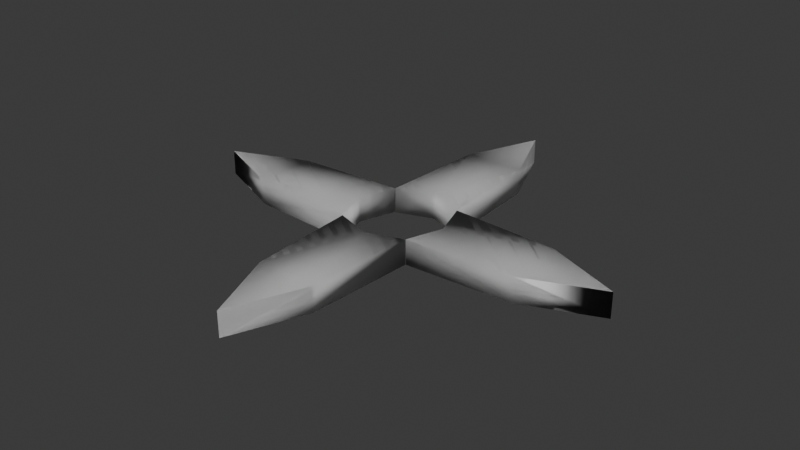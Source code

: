 # Source: Rook.blend  (saved by Blender 4.4.30; exported with 4.5.12 LTS)
import bpy
from mathutils import Matrix  # noqa: F401  (used for matrix-valued properties, if any)

bpy.ops.wm.read_factory_settings(use_empty=True)
scene = bpy.context.scene
scene.name = 'Scene'

# ---- collections
col_collection = bpy.data.collections.new('Collection'); scene.collection.children.link(col_collection)

# ---- world
world_world = bpy.data.worlds.new('World'); scene.world = world_world
world_world.use_nodes = True; world_world.node_tree.nodes.clear()
_N = world_world.node_tree.nodes; _L = world_world.node_tree.links
n0 = _N.new('ShaderNodeOutputWorld'); n0.name = 'World Output'; n0.location = (300, 300)
n1 = _N.new('ShaderNodeBackground'); n1.name = 'Background'; n1.location = (10, 300)
n1.inputs[0].default_value = (0.05088, 0.05088, 0.05088, 1.0)
_L.new(n1.outputs[0], n0.inputs[0])
n0.is_active_output = True
world_world.color = (0.05088, 0.05088, 0.05088)
world_world.sun_shadow_jitter_overblur = 0.0

# ---- meshes
me_cube_006 = bpy.data.meshes.new('Cube.006')
me_cube_006.from_pydata([(-2.561e-09, -0.05866, -1.03), (-2.561e-09, 0.05867, -1.03), (0.1425, 0.05867, -0.6805), (0.1425, -0.05866, -0.6805), (-0.1425, 0.05867, -0.6805), (-0.1425, -0.05866, -0.6805), (-2.561e-09, 0.05867, -0.2309), (0.1711, 0.05867, -0.1728), (-0.1711, 0.05867, -0.1728), (-2.561e-09, -0.05866, -0.2309), (0.1711, -0.05866, -0.1728), (-0.1711, -0.05866, -0.1728), (-0.1711, 0.05867, -0.1728), (-1.03, -0.05867, 4.115e-08), (-1.03, 0.05866, 5.001e-08), (-0.6804, 0.05866, -0.1425), (-0.6804, -0.05866, -0.1425), (-0.6804, 0.05866, 0.1425), (-0.6804, -0.05867, 0.1425), (-0.2308, 0.05867, 1.508e-08), (-0.1727, 0.05867, -0.1711), (-0.1727, 0.05867, 0.1711), (-0.2308, -0.05866, 6.222e-09), (-0.1727, -0.05866, -0.1711), (-0.1727, -0.05866, 0.1711), (-0.1727, 0.05867, -0.1711)], [(8, 12), (20, 25)], [(0, 1, 2, 3), (0, 5, 4, 1), (5, 0, 3), (2, 1, 4), (5, 3, 9), (4, 6, 2), (6, 7, 2), (7, 6, 9, 10), (6, 8, 11, 9), (8, 6, 4), (5, 11, 8, 4), (11, 5, 9), (9, 3, 10), (3, 2, 7, 10), (13, 14, 15, 16), (13, 18, 17, 14), (18, 13, 16), (15, 14, 17), (18, 16, 22), (17, 19, 15), (19, 20, 15), (20, 19, 22, 23), (19, 21, 24, 22), (21, 19, 17), (18, 24, 21, 17), (24, 18, 22), (22, 16, 23), (16, 15, 20, 23)])
me_cube_006.polygons.foreach_set('use_smooth', [True] * 28)
_k = set([(0, 3), (0, 5), (1, 2), (1, 4), (13, 16), (13, 18), (14, 15), (14, 17)])
me_cube_006.attributes.new('sharp_edge', 'BOOLEAN', 'EDGE').data.foreach_set('value', [ (min(e.vertices), max(e.vertices)) in _k for e in me_cube_006.edges])
_uv = me_cube_006.uv_layers.new(name='UVMap')
_uv.uv.foreach_set('vector', [0.25, 0.5, 0.75, 0.5, 0.6875, 0.5, 0.3125, 0.5, 0.25, 0.5, 0.1875, 0.5, 0.8125, 0.5, 0.75, 0.5, 0.1875, 0.5, 0.25, 0.5, 0.3125, 0.5, 0.6875, 0.5, 0.75, 0.5, 0.8125, 0.5, 0.1875, 0.5, 0.3125, 0.5, 0.0, 0.0, 0.8125, 0.5, 0.0, 0.0, 0.6875, 0.5, 0.0, 0.0, 0.0, 0.0, 0.6875, 0.5, 0.0, 0.0, 0.0, 0.0, 0.0, 0.0, 0.0, 0.0, 0.0, 0.0, 0.0, 0.0, 0.0, 0.0, 0.0, 0.0, 0.0, 0.0, 0.0, 0.0, 0.8125, 0.5, 0.0, 0.0, 0.0, 0.0, 0.0, 0.0, 0.8125, 0.5, 0.0, 0.0, 0.0, 0.0, 0.0, 0.0, 0.0, 0.0, 0.3125, 0.5, 0.0, 0.0, 0.3125, 0.5, 0.6875, 0.5, 0.0, 0.0, 0.0, 0.0, 0.25, 0.5, 0.75, 0.5, 0.6875, 0.5, 0.3125, 0.5, 0.25, 0.5, 0.1875, 0.5, 0.8125, 0.5, 0.75, 0.5, 0.1875, 0.5, 0.25, 0.5, 0.3125, 0.5, 0.6875, 0.5, 0.75, 0.5, 0.8125, 0.5, 0.1875, 0.5, 0.3125, 0.5, 0.0, 0.0, 0.8125, 0.5, 0.0, 0.0, 0.6875, 0.5, 0.0, 0.0, 0.0, 0.0, 0.6875, 0.5, 0.0, 0.0, 0.0, 0.0, 0.0, 0.0, 0.0, 0.0, 0.0, 0.0, 0.0, 0.0, 0.0, 0.0, 0.0, 0.0, 0.0, 0.0, 0.0, 0.0, 0.8125, 0.5, 0.0, 0.0, 0.0, 0.0, 0.0, 0.0, 0.8125, 0.5, 0.0, 0.0, 0.0, 0.0, 0.0, 0.0, 0.0, 0.0, 0.3125, 0.5, 0.0, 0.0, 0.3125, 0.5, 0.6875, 0.5, 0.0, 0.0, 0.0, 0.0])
me_cube_006.update()
me_cube_006.normals_split_custom_set([tuple(v) for v in zip(*[iter([-1.005e-07, 0.0, -1.0, -1.005e-07, 0.0, -1.0, 0.7226, 0.6718, -0.1629, 0.7226, -0.6718, -0.1629, -1.005e-07, 0.0, -1.0, -0.483, -0.8588, -0.1709, -0.6016, 0.6656, -0.4417, -1.005e-07, 0.0, -1.0, -0.483, -0.8588, -0.1709, 0.0, -1.0, -3.742e-08, 0.7226, -0.6718, -0.1629, 0.7226, 0.6718, -0.1629, 0.0, 1.0, 3.742e-08, -0.6016, 0.6656, -0.4417, -0.483, -0.8588, -0.1709, 0.7226, -0.6718, -0.1629, -1.062e-09, -0.7871, 0.6168, -0.6016, 0.6656, -0.4417, -1.062e-09, 0.7871, 0.6168, 0.7226, 0.6718, -0.1629, -1.062e-09, 0.7871, 0.6168, 0.6075, 0.7081, 0.36, 0.7226, 0.6718, -0.1629, 0.6075, 0.7081, 0.36, -1.062e-09, 0.7871, 0.6168, -1.062e-09, -0.7871, 0.6168, 0.5876, -0.2392, 0.773, -1.062e-09, 0.7871, 0.6168, -0.5876, 0.2392, 0.773, -0.1843, -0.7081, 0.6817, -1.062e-09, -0.7871, 0.6168, -0.5876, 0.2392, 0.773, -1.062e-09, 0.7871, 0.6168, -0.6016, 0.6656, -0.4417, -0.483, -0.8588, -0.1709, -0.1843, -0.7081, 0.6817, -0.5876, 0.2392, 0.773, -0.6016, 0.6656, -0.4417, -0.1843, -0.7081, 0.6817, -0.483, -0.8588, -0.1709, -1.062e-09, -0.7871, 0.6168, -1.062e-09, -0.7871, 0.6168, 0.7226, -0.6718, -0.1629, 0.5876, -0.2392, 0.773, 0.7226, -0.6718, -0.1629, 0.7226, 0.6718, -0.1629, 0.6075, 0.7081, 0.36, 0.5876, -0.2392, 0.773, -1.0, 0.0, 0.0, -1.0, 0.0, 0.0, -0.1629, 0.6718, -0.7226, -0.1629, -0.6718, -0.7226, -1.0, 0.0, 0.0, -0.1709, -0.8588, 0.483, -0.4417, 0.6656, 0.6016, -1.0, 0.0, 0.0, -0.1709, -0.8588, 0.483, 4.265e-08, -1.0, -3.742e-08, -0.1629, -0.6718, -0.7226, -0.1629, 0.6718, -0.7226, -4.265e-08, 1.0, 3.742e-08, -0.4417, 0.6656, 0.6016, -0.1709, -0.8588, 0.483, -0.1629, -0.6718, -0.7226, 0.6168, -0.7871, -8.858e-08, -0.4417, 0.6656, 0.6016, 0.6168, 0.7871, 2.678e-08, -0.1629, 0.6718, -0.7226, 0.6168, 0.7871, 2.678e-08, 0.36, 0.7081, -0.6075, -0.1629, 0.6718, -0.7226, 0.36, 0.7081, -0.6075, 0.6168, 0.7871, 2.678e-08, 0.6168, -0.7871, -8.858e-08, 0.773, -0.2392, -0.5876, 0.6168, 0.7871, 2.678e-08, 0.773, 0.2392, 0.5876, 0.6817, -0.7081, 0.1843, 0.6168, -0.7871, -8.858e-08, 0.773, 0.2392, 0.5876, 0.6168, 0.7871, 2.678e-08, -0.4417, 0.6656, 0.6016, -0.1709, -0.8588, 0.483, 0.6817, -0.7081, 0.1843, 0.773, 0.2392, 0.5876, -0.4417, 0.6656, 0.6016, 0.6817, -0.7081, 0.1843, -0.1709, -0.8588, 0.483, 0.6168, -0.7871, -8.858e-08, 0.6168, -0.7871, -8.858e-08, -0.1629, -0.6718, -0.7226, 0.773, -0.2392, -0.5876, -0.1629, -0.6718, -0.7226, -0.1629, 0.6718, -0.7226, 0.36, 0.7081, -0.6075, 0.773, -0.2392, -0.5876])] * 3)])

# ---- objects
ob_cube_006 = bpy.data.objects.new('Cube.006', me_cube_006)

# ---- transforms, parenting, visibility, modifiers, constraints
ob_cube_006.location = (0.0, 0.0, 0.0)
ob_cube_006.rotation_euler = (1.571, -0.0, 0.0)
_m = ob_cube_006.modifiers.new('Mirror', 'MIRROR')
_m.use_axis = (True, False, True)
_m.use_clip = True

# ---- collection membership
col_collection.objects.link(ob_cube_006)

# ---- scene / render settings (as saved in the file)
scene.frame_start = 1; scene.frame_end = 250; scene.frame_set(1)
scene.render.engine = 'BLENDER_EEVEE_NEXT'
bpy.context.view_layer.update()

# ---- added for rendering (the .blend has no active camera and no usable light): camera, sun
cam_auto = bpy.data.cameras.new('AutoCamera')
cam_auto.lens = 50.0
cam_auto.sensor_width = 36.0
cam_auto.clip_end = 1000.0
ob_auto_camera = bpy.data.objects.new('AutoCamera', cam_auto)
scene.collection.objects.link(ob_auto_camera)
ob_auto_camera.location = (2.69726, -3.23671, 2.15781)
ob_auto_camera.rotation_euler = (1.09748, -7.21219e-08, 0.694738)
scene.camera = ob_auto_camera
light_auto_sun = bpy.data.lights.new('AutoSun', 'SUN')
light_auto_sun.energy = 3.0
light_auto_sun.angle = 0.0523599
ob_auto_sun = bpy.data.objects.new('AutoSun', light_auto_sun)
scene.collection.objects.link(ob_auto_sun)
ob_auto_sun.rotation_euler = (0.872665, 0.174533, 0.523599)
bpy.context.view_layer.update()
